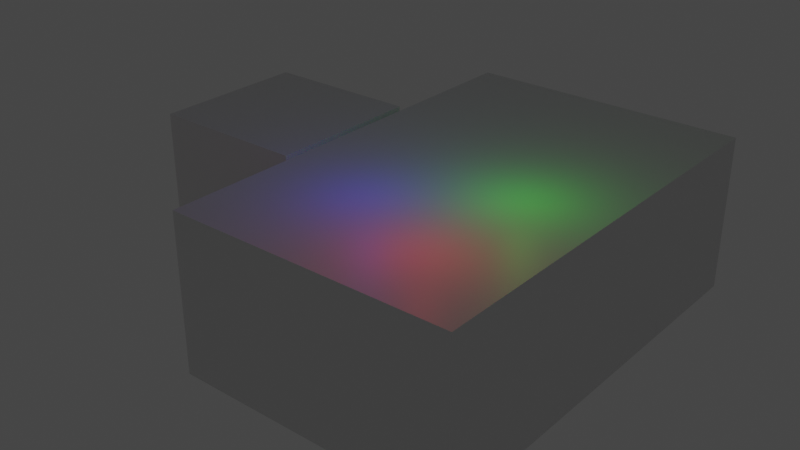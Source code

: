 # Source: untitled.blend  (saved by Blender 3.5.10; exported with 4.5.12 LTS)
import bpy
from mathutils import Matrix  # noqa: F401  (used for matrix-valued properties, if any)

bpy.ops.wm.read_factory_settings(use_empty=True)
scene = bpy.context.scene
scene.name = 'Scene'

# ---- collections
col_collection = bpy.data.collections.new('Collection'); scene.collection.children.link(col_collection)

# ---- materials (node trees are filled in below, after node groups)
mat_material = bpy.data.materials.new('Material')
mat_material.alpha_threshold = 0.0
mat_material.use_transparent_shadow = False
mat_material.roughness = 0.5
mat_material.line_color = (0.0, 0.0, 0.0, 1.0)

# ---- material node trees
mat_material.use_nodes = True; mat_material.node_tree.nodes.clear()
_N = mat_material.node_tree.nodes; _L = mat_material.node_tree.links
n0 = _N.new('ShaderNodeOutputMaterial'); n0.name = 'Material Output'; n0.location = (300, 300)
n1 = _N.new('ShaderNodeBsdfPrincipled'); n1.name = 'Principled BSDF'; n1.location = (10, 300)
n1.distribution = 'GGX'
n1.subsurface_method = 'RANDOM_WALK_SKIN'
n1.inputs[3].default_value = 1.45
n1.inputs[27].default_value = (0.0, 0.0, 0.0, 1.0)
n1.inputs[28].default_value = 1.0
_L.new(n1.outputs[0], n0.inputs[0])
n0.is_active_output = True

# ---- world
world_world = bpy.data.worlds.new('World'); scene.world = world_world
world_world.use_nodes = True; world_world.node_tree.nodes.clear()
_N = world_world.node_tree.nodes; _L = world_world.node_tree.links
n0 = _N.new('ShaderNodeOutputWorld'); n0.name = 'World Output'; n0.location = (300, 300)
n1 = _N.new('ShaderNodeBackground'); n1.name = 'Background'; n1.location = (10, 300)
n1.inputs[0].default_value = (0.05088, 0.05088, 0.05088, 1.0)
_L.new(n1.outputs[0], n0.inputs[0])
n0.is_active_output = True
world_world.color = (0.05088, 0.05088, 0.05088)
world_world.use_sun_shadow = False
world_world.sun_shadow_jitter_overblur = 0.0

# ---- lights
light_point = bpy.data.lights.new('Point', 'POINT')
light_point.color = (0.0, 1.0, 0.0)
light_point.transmission_factor = 0.0
light_point.use_shadow = False
light_point.energy = 117.0
light_point.shadow_maximum_resolution = 0.006
light_point.use_absolute_resolution = True
light_point_001 = bpy.data.lights.new('Point.001', 'POINT')
light_point_001.color = (1.0, 0.0, 0.004904)
light_point_001.transmission_factor = 0.0
light_point_001.use_shadow = False
light_point_001.energy = 117.0
light_point_001.shadow_maximum_resolution = 0.006
light_point_001.use_absolute_resolution = True
light_point_002 = bpy.data.lights.new('Point.002', 'POINT')
light_point_002.color = (0.002114, 0.0, 1.0)
light_point_002.transmission_factor = 0.0
light_point_002.use_shadow = False
light_point_002.energy = 117.0
light_point_002.shadow_maximum_resolution = 0.006
light_point_002.use_absolute_resolution = True

# ---- meshes
me_cube = bpy.data.meshes.new('Cube')
me_cube.from_pydata([(1.0, 1.0, 1.0), (1.0, 1.0, -1.0), (1.0, -1.0, 1.0), (1.0, -1.0, -1.0), (-1.0, 1.0, 1.0), (-1.0, 1.0, -1.0), (-1.0, -1.0, 1.0), (-1.0, -1.0, -1.0)], [], [(0, 4, 6, 2), (3, 2, 6, 7), (7, 6, 4, 5), (5, 1, 3, 7), (1, 0, 2, 3), (5, 4, 0, 1)])
_uv = me_cube.uv_layers.new(name='UVMap')
_uv.uv.foreach_set('vector', [0.625, 0.5, 0.875, 0.5, 0.875, 0.75, 0.625, 0.75, 0.375, 0.75, 0.625, 0.75, 0.625, 1.0, 0.375, 1.0, 0.375, 0.0, 0.625, 0.0, 0.625, 0.25, 0.375, 0.25, 0.125, 0.5, 0.375, 0.5, 0.375, 0.75, 0.125, 0.75, 0.375, 0.5, 0.625, 0.5, 0.625, 0.75, 0.375, 0.75, 0.375, 0.25, 0.625, 0.25, 0.625, 0.5, 0.375, 0.5])
me_cube.materials.append(mat_material)
me_cube.use_mirror_vertex_groups = False
me_cube.update()
me_cube_001 = bpy.data.meshes.new('Cube.001')
me_cube_001.from_pydata([(1.0, 1.0, 1.0), (1.0, 1.0, -1.0), (1.0, -1.0, 1.0), (1.0, -1.0, -1.0), (-1.0, 1.0, 1.0), (-1.0, 1.0, -1.0), (-1.0, -1.0, 1.0), (-1.0, -1.0, -1.0)], [], [(0, 4, 6, 2), (3, 2, 6, 7), (7, 6, 4, 5), (5, 1, 3, 7), (1, 0, 2, 3), (5, 4, 0, 1)])
_uv = me_cube_001.uv_layers.new(name='UVMap')
_uv.uv.foreach_set('vector', [0.625, 0.5, 0.875, 0.5, 0.875, 0.75, 0.625, 0.75, 0.375, 0.75, 0.625, 0.75, 0.625, 1.0, 0.375, 1.0, 0.375, 0.0, 0.625, 0.0, 0.625, 0.25, 0.375, 0.25, 0.125, 0.5, 0.375, 0.5, 0.375, 0.75, 0.125, 0.75, 0.375, 0.5, 0.625, 0.5, 0.625, 0.75, 0.375, 0.75, 0.375, 0.25, 0.625, 0.25, 0.625, 0.5, 0.375, 0.5])
me_cube_001.materials.append(mat_material)
me_cube_001.use_mirror_vertex_groups = False
me_cube_001.update()

# ---- objects
ob_cube = bpy.data.objects.new('Cube', me_cube)
ob_player = bpy.data.objects.new('player', None)
ob_cube_001 = bpy.data.objects.new('Cube.001', me_cube_001)
ob_point = bpy.data.objects.new('Point', light_point)
ob_point_001 = bpy.data.objects.new('Point.001', light_point_001)
ob_point_002 = bpy.data.objects.new('Point.002', light_point_002)

# ---- transforms, parenting, visibility, modifiers, constraints
ob_cube.location = (0.0, 0.5, -4.888)
ob_cube.scale = (4.288, 4.288, 4.288)
ob_cube.lock_rotations_4d = False
ob_cube.empty_display_type = 'ARROWS'
ob_cube.lineart.crease_threshold = 0.0
ob_player.location = (0.0, -1.5, 1.4)
ob_cube_001.location = (12.35, 0.5439, -4.888)
ob_cube_001.scale = (7.638, 11.68, 4.288)
ob_cube_001.lock_rotations_4d = False
ob_cube_001.empty_display_type = 'ARROWS'
ob_cube_001.lineart.crease_threshold = 0.0
ob_point.location = (15.9, -0.6539, 2.751)
ob_point_001.location = (15.35, -7.142, 2.966)
ob_point_002.location = (10.37, -4.712, 3.086)

# ---- collection membership
col_collection.objects.link(ob_cube)
col_collection.objects.link(ob_player)
col_collection.objects.link(ob_cube_001)
col_collection.objects.link(ob_point)
col_collection.objects.link(ob_point_001)
col_collection.objects.link(ob_point_002)

# ---- scene / render settings (as saved in the file)
scene.frame_start = 1; scene.frame_end = 250; scene.frame_set(1)
scene.render.engine = 'BLENDER_EEVEE_NEXT'
scene.cycles.sampling_pattern = 'TABULATED_SOBOL'
scene.view_settings.view_transform = 'Filmic'
bpy.context.view_layer.update()

# ---- added for rendering (the .blend has no active camera): camera
cam_auto = bpy.data.cameras.new('AutoCamera')
cam_auto.lens = 50.0
cam_auto.sensor_width = 36.0
cam_auto.clip_end = 1000.0
ob_auto_camera = bpy.data.objects.new('AutoCamera', cam_auto)
scene.collection.objects.link(ob_auto_camera)
ob_auto_camera.location = (40.015, -38.0567, 20.8457)
ob_auto_camera.rotation_euler = (1.09748, -7.21219e-08, 0.694738)
scene.camera = ob_auto_camera
bpy.context.view_layer.update()
